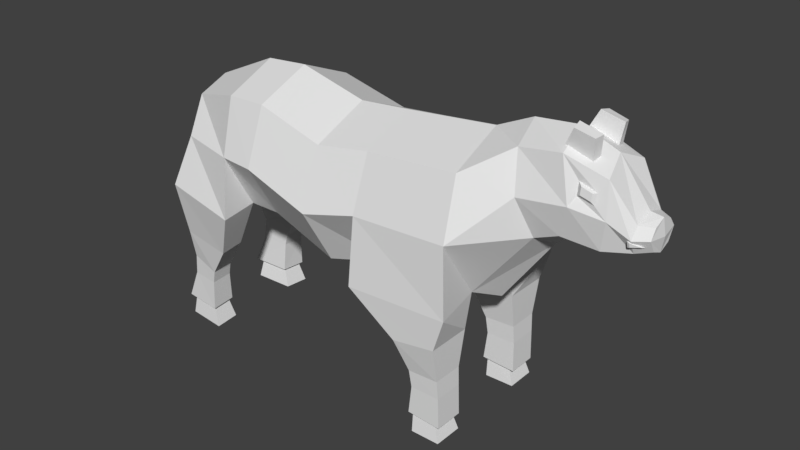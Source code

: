 # Source: cow.blend  (saved by Blender 2.77.0; exported with 4.5.12 LTS)
import bpy
from mathutils import Matrix  # noqa: F401  (used for matrix-valued properties, if any)

bpy.ops.wm.read_factory_settings(use_empty=True)
scene = bpy.context.scene
scene.name = 'Scene'

# ---- collections
col_collection_1 = bpy.data.collections.new('Collection 1'); scene.collection.children.link(col_collection_1)

# ---- materials (node trees are filled in below, after node groups)
mat_material = bpy.data.materials.new('Material')
mat_material.alpha_threshold = 0.0
mat_material.use_transparent_shadow = False
mat_material.roughness = 0.5
mat_material.line_color = (0.0, 0.0, 0.0, 1.0)

# ---- material node trees

# ---- world
world_world = bpy.data.worlds.new('World'); scene.world = world_world
world_world.color = (0.05088, 0.05088, 0.05088)
world_world.use_sun_shadow = False
world_world.sun_shadow_jitter_overblur = 0.0
world_world.cycles.sampling_method = 'MANUAL'

# ---- meshes
me_cube = bpy.data.meshes.new('Cube')
me_cube.from_pydata([(-0.1217, 9.015e-07, -1.594), (-0.1217, 3.949e-07, -0.7064), (-0.1217, 0.1503, -0.7687), (-0.1217, 0.4319, -1.15), (-0.1217, 0.3139, -1.464), (-0.8845, 9.537e-07, -1.746), (-1.043, 5.96e-07, -1.132), (-1.02, 0.1659, -1.222), (-0.9527, 0.2407, -1.439), (-0.9077, 0.1659, -1.656), (-1.515, 0.0, -1.457), (-1.505, 0.0, -1.249), (-1.507, 0.1053, -1.282), (-1.512, 0.1519, -1.363), (-1.513, 0.1053, -1.424), (-1.221, 0.2251, -1.467), (-1.157, 0.1838, -1.698), (-1.184, 5.96e-07, -1.248), (-1.166, 0.1819, -1.287), (-1.139, 9.537e-07, -1.771), (-1.397, 0.182, -1.432), (-1.378, 5.96e-07, -1.233), (-1.341, 8.345e-07, -1.692), (-1.382, 0.1555, -1.624), (-1.366, 0.1532, -1.264), (0.1875, 9.09e-07, -1.567), (0.1875, 3.576e-07, -0.5917), (0.1875, 0.2757, -0.7345), (0.1875, 0.4757, -1.079), (0.1875, 0.3449, -1.424), (0.6054, 1.013e-06, -1.673), (0.6054, 4.768e-07, -0.7364), (0.6054, 0.2619, -0.8736), (0.6054, 0.4563, -1.205), (0.6054, 0.3311, -1.536), (0.8713, 1.013e-06, -1.652), (0.8058, 4.768e-07, -0.762), (0.8175, 0.2465, -0.8627), (0.8178, 0.4364, -1.207), (0.8617, 0.3157, -1.522), (1.258, 9.537e-07, -1.478), (1.277, 5.96e-07, -0.8669), (1.27, 0.1857, -0.9399), (1.184, 0.3543, -1.214), (1.261, 0.1857, -1.401), (-0.682, 0.3285, -1.513), (-0.6705, 8.941e-07, -1.648), (-0.6714, 0.1573, -0.7929), (-0.7098, 0.4525, -1.188), (-0.7491, 3.576e-07, -0.7284), (-0.1207, 0.4744, -0.7614), (-0.7366, 0.4756, -0.7916), (-0.417, 0.2038, -0.5602), (-0.6743, 0.2099, -0.6009), (-0.4169, 0.4723, -0.5578), (-0.6743, 0.4728, -0.5987), (-0.5014, 0.2465, -0.2829), (-0.6747, 0.2506, -0.2828), (-0.5011, 0.4251, -0.2829), (-0.6744, 0.4255, -0.2829), (-0.481, 0.245, -0.1149), (-0.6799, 0.2491, -0.09953), (-0.4807, 0.4237, -0.115), (-0.6796, 0.424, -0.09965), (-0.5046, 0.245, -0.0007638), (-0.678, 0.2491, -0.0005563), (-0.5044, 0.4237, -0.0008652), (-0.6777, 0.424, -0.0006527), (-0.4982, 0.2651, -0.1424), (-0.6325, 0.2683, -0.1315), (-0.498, 0.4039, -0.1425), (-0.6323, 0.4042, -0.1316), (-0.6687, 0.2469, -0.3893), (-0.6684, 0.4303, -0.3889), (-0.4875, 0.2426, -0.3821), (-0.4872, 0.43, -0.3817), (0.7985, 0.479, -0.8456), (1.25, 0.4501, -0.9228), (1.245, 0.174, -0.6086), (0.9361, 0.2583, -0.571), (1.231, 0.3905, -0.6003), (0.9231, 0.4092, -0.5627), (1.232, 0.226, -0.4322), (1.062, 0.2426, -0.3814), (1.226, 0.3618, -0.4262), (1.056, 0.3755, -0.3759), (1.37, 8.345e-07, -1.179), (1.247, 0.2231, -0.3086), (1.08, 0.2397, -0.3026), (1.239, 0.3589, -0.3048), (1.073, 0.3726, -0.2988), (1.322, 0.2085, -0.1307), (1.088, 0.2273, -0.1223), (1.311, 0.3627, -0.1253), (1.078, 0.3783, -0.1169), (1.056, 0.3783, 0.0009366), (1.289, 0.3627, -0.007509), (1.066, 0.2273, -0.004466), (1.3, 0.2085, -0.01287), (1.111, 0.3537, -0.1627), (1.118, 0.2531, -0.1663), (1.274, 0.2405, -0.1719), (1.267, 0.3434, -0.1683), (1.241, 9.537e-07, -1.416), (1.46, 8.345e-07, -1.18), (1.231, 0.07403, -1.353), (1.244, 8.345e-07, -1.276), (1.418, 0.05574, -1.168), (1.374, 7.153e-07, -1.138), (1.439, 5.96e-07, -0.8678), (1.398, 0.04943, -0.8824), (1.345, 5.96e-07, -0.8834), (1.416, 4.768e-07, -0.7338), (1.384, 0.04149, -0.7451), (1.343, 4.768e-07, -0.7458), (-1.345, 0.1774, -1.556), (-1.246, 0.178, -1.587), (-1.245, 0.1891, -1.518), (-1.337, 0.1874, -1.495), (-1.329, 0.1974, -1.556), (-1.27, 0.1978, -1.574), (-1.269, 0.2045, -1.533), (-1.324, 0.2035, -1.518), (-1.583, 0.0, -1.448), (-1.585, 0.0, -1.272), (-1.585, 0.06746, -1.3), (-1.585, 0.1068, -1.368), (-1.583, 0.06746, -1.42), (-1.599, 0.0, -1.358), (-1.128, 0.1327, -1.704), (-1.119, 0.07262, -1.717), (-1.287, 0.07813, -1.673), (-1.28, 0.127, -1.665), (-1.291, 0.144, -1.788), (-1.184, 0.1505, -1.815), (-1.175, 0.09047, -1.828), (-1.303, 0.0946, -1.796), (-1.494, 0.1559, -1.363), (-1.494, 0.1435, -1.324), (-1.56, 0.104, -1.33), (-1.504, 0.1519, -1.352), (-1.505, 0.1469, -1.329), (-1.552, 0.1211, -1.333)], [], [(46, 5, 9, 45), (48, 8, 7, 47), (45, 9, 8, 48), (47, 7, 6, 49), (23, 14, 13, 20), (24, 12, 11, 21), (22, 10, 14, 23), (20, 13, 12, 24), (8, 15, 18, 7), (5, 19, 16, 9), (7, 18, 17, 6), (9, 16, 15, 8), (15, 20, 24, 18), (19, 22, 23, 16), (18, 24, 21, 17), (20, 15, 117, 118), (4, 29, 25, 0), (2, 27, 28, 3), (3, 28, 29, 4), (1, 26, 27, 2), (28, 33, 34, 29), (26, 31, 32, 27), (29, 34, 30, 25), (27, 32, 33, 28), (34, 39, 35, 30), (32, 37, 38, 33), (33, 38, 39, 34), (31, 36, 37, 32), (39, 44, 40, 35), (76, 37, 79, 81), (38, 43, 44, 39), (36, 41, 42, 37), (2, 47, 49, 1), (4, 45, 48, 3), (48, 47, 51), (0, 46, 45, 4), (3, 48, 51, 50), (2, 3, 50), (51, 47, 53, 55), (73, 72, 57, 59), (50, 51, 55, 54), (2, 50, 54, 52), (47, 2, 52, 53), (56, 58, 62, 60), (72, 74, 56, 57), (74, 75, 58, 56), (75, 73, 59, 58), (61, 60, 62, 63), (58, 59, 63, 62), (59, 57, 61, 63), (57, 56, 60, 61), (65, 64, 66, 67), (69, 71, 70, 68), (65, 69, 68, 64), (64, 68, 70, 66), (66, 70, 71, 67), (67, 71, 69, 65), (54, 55, 73, 75), (52, 54, 75, 74), (53, 52, 74, 72), (55, 53, 72, 73), (76, 77, 43, 38), (38, 37, 76), (42, 43, 77), (80, 81, 85, 84), (37, 42, 78, 79), (77, 76, 81, 80), (42, 77, 80, 78), (84, 85, 90, 89), (78, 80, 84, 82), (79, 78, 82, 83), (81, 79, 83, 85), (43, 86, 40, 44), (41, 86, 43, 42), (89, 90, 94, 93), (82, 84, 89, 87), (83, 82, 87, 88), (85, 83, 88, 90), (92, 91, 93, 94), (87, 89, 93, 91), (88, 87, 91, 92), (90, 88, 92, 94), (97, 98, 96, 95), (100, 99, 102, 101), (96, 102, 99, 95), (97, 100, 101, 98), (98, 101, 102, 96), (95, 99, 100, 97), (105, 103, 106), (107, 108, 111, 110), (105, 106, 108, 107), (103, 105, 107, 104), (110, 111, 114, 113), (104, 107, 110, 109), (113, 114, 112), (109, 110, 113, 112), (14, 10, 123, 127), (11, 12, 125, 124), (118, 117, 121, 122), (16, 23, 115, 116), (15, 16, 116, 117), (23, 20, 118, 115), (120, 119, 122, 121), (116, 115, 119, 120), (115, 118, 122, 119), (117, 116, 120, 121), (124, 125, 126, 128), (126, 127, 123, 128), (12, 13, 126, 125), (13, 14, 127, 126), (130, 129, 132, 131), (135, 136, 133, 134), (131, 132, 133, 136), (129, 130, 135, 134), (130, 131, 136, 135), (132, 129, 134, 133), (139, 138, 141, 142), (139, 142, 140, 137), (140, 142, 141), (138, 137, 140, 141)])
_uv = me_cube.uv_layers.new(name='UVMap')
_uv.uv.foreach_set('vector', [0.2825, 0.7341, 0.2023, 0.7333, 0.2121, 0.6865, 0.2862, 0.6646, 0.2526, 0.5928, 0.2027, 0.617, 0.1929, 0.48, 0.3137, 0.3387, 0.2862, 0.6646, 0.2121, 0.6865, 0.2027, 0.617, 0.2526, 0.5928, 0.3137, 0.3387, 0.1929, 0.48, 0.144, 0.4264, 0.3157, 0.3009, 0.06862, 0.645, 0.02717, 0.5906, 0.03651, 0.5574, 0.07761, 0.5706, 0.0842, 0.5194, 0.02699, 0.5278, -0.004168, 0.5091, 0.0324, 0.4853, 0.05018, 0.6842, -0.01077, 0.6045, 0.02717, 0.5906, 0.06862, 0.645, 0.07761, 0.5706, 0.03651, 0.5574, 0.02699, 0.5278, 0.0842, 0.5194, 0.2027, 0.617, 0.1441, 0.5836, 0.1524, 0.5144, 0.1929, 0.48, 0.2023, 0.7333, 0.1178, 0.7181, 0.1453, 0.6726, 0.2121, 0.6865, 0.1929, 0.48, 0.1524, 0.5144, 0.09332, 0.4603, 0.144, 0.4264, 0.2121, 0.6865, 0.1453, 0.6726, 0.1441, 0.5836, 0.2027, 0.617, 0.1441, 0.5836, 0.07761, 0.5706, 0.0842, 0.5194, 0.1524, 0.5144, 0.1178, 0.7181, 0.05018, 0.6842, 0.06862, 0.645, 0.1453, 0.6726, 0.1524, 0.5144, 0.0842, 0.5194, 0.0324, 0.4853, 0.09332, 0.4603, 0.07761, 0.5706, 0.1441, 0.5836, 0.1233, 0.6086, 0.09835, 0.5946, 0.4602, 0.6581, 0.5432, 0.658, 0.5785, 0.7212, 0.4691, 0.7159, 0.5584, 0.3352, 0.6044, 0.3414, 0.5471, 0.56, 0.4929, 0.6092, 0.4929, 0.6092, 0.5471, 0.56, 0.5432, 0.658, 0.4602, 0.6581, 0.5454, 0.3094, 0.6176, 0.293, 0.6044, 0.3414, 0.5584, 0.3352, 0.5471, 0.56, 0.5927, 0.6486, 0.6647, 0.7112, 0.5432, 0.658, 0.6176, 0.293, 0.7599, 0.3437, 0.6459, 0.3735, 0.6044, 0.3414, 0.5432, 0.658, 0.6647, 0.7112, 0.733, 0.7667, 0.5785, 0.7212, 0.6044, 0.3414, 0.6459, 0.3735, 0.5927, 0.6486, 0.5471, 0.56, 0.6647, 0.7112, 0.7476, 0.6931, 0.8221, 0.7437, 0.733, 0.7667, 0.6459, 0.3735, 0.675, 0.3919, 0.6237, 0.6382, 0.5927, 0.6486, 0.5927, 0.6486, 0.6237, 0.6382, 0.7476, 0.6931, 0.6647, 0.7112, 0.7599, 0.3437, 0.8231, 0.3698, 0.675, 0.3919, 0.6459, 0.3735, 0.7476, 0.6931, 0.8765, 0.6712, 0.9301, 0.6621, 0.8221, 0.7437, 0.6573, 0.6047, 0.675, 0.3919, 0.7029, 0.4292, 0.6849, 0.579, 0.6237, 0.6382, 0.8522, 0.6506, 0.8765, 0.6712, 0.7476, 0.6931, 0.8231, 0.3698, 0.9478, 0.4618, 0.9261, 0.4799, 0.675, 0.3919, 0.5584, 0.3352, 0.3137, 0.3387, 0.3157, 0.3009, 0.5454, 0.3094, 0.4602, 0.6581, 0.2862, 0.6646, 0.2526, 0.5928, 0.4929, 0.6092, 0.2526, 0.5928, 0.3137, 0.3387, 0.328, 0.5673, 0.4691, 0.7159, 0.2825, 0.7341, 0.2862, 0.6646, 0.4602, 0.6581, 0.4929, 0.6092, 0.2526, 0.5928, 0.328, 0.5673, 0.4751, 0.5931, 0.5584, 0.3352, 0.4929, 0.6092, 0.4751, 0.5931, 0.328, 0.5673, 0.3137, 0.3387, 0.3401, 0.3656, 0.3549, 0.54, 0.3771, 0.5089, 0.3723, 0.3941, 0.394, 0.4136, 0.394, 0.489, 0.4751, 0.5931, 0.328, 0.5673, 0.3549, 0.54, 0.487, 0.5616, 0.5584, 0.3352, 0.4751, 0.5931, 0.487, 0.5616, 0.5121, 0.365, 0.3137, 0.3387, 0.5584, 0.3352, 0.5121, 0.365, 0.3401, 0.3656, 0.4894, 0.4116, 0.4647, 0.5078, 0.4543, 0.4739, 0.4552, 0.4407, 0.3723, 0.3941, 0.5142, 0.3952, 0.4894, 0.4116, 0.394, 0.4136, 0.5142, 0.3952, 0.4746, 0.5298, 0.4647, 0.5078, 0.4894, 0.4116, 0.4746, 0.5298, 0.3771, 0.5089, 0.394, 0.489, 0.4647, 0.5078, 0.4227, 0.4337, 0.4552, 0.4407, 0.4543, 0.4739, 0.4175, 0.4689, 0.4647, 0.5078, 0.394, 0.489, 0.4175, 0.4689, 0.4543, 0.4739, 0.394, 0.489, 0.394, 0.4136, 0.4227, 0.4337, 0.4175, 0.4689, 0.394, 0.4136, 0.4894, 0.4116, 0.4552, 0.4407, 0.4227, 0.4337, 0.01806, 0.963, 0.03208, 0.963, 0.03208, 0.977, 0.01806, 0.977, 0.01806, 0.963, 0.03208, 0.963, 0.03208, 0.977, 0.01806, 0.977, 0.01806, 0.963, 0.03208, 0.963, 0.03208, 0.977, 0.01806, 0.977, 0.01806, 0.963, 0.03208, 0.963, 0.03208, 0.977, 0.01806, 0.977, 0.01806, 0.963, 0.03208, 0.963, 0.03208, 0.977, 0.01806, 0.977, 0.01806, 0.963, 0.03208, 0.963, 0.03208, 0.977, 0.01806, 0.977, 0.487, 0.5616, 0.3549, 0.54, 0.3771, 0.5089, 0.4746, 0.5298, 0.5121, 0.365, 0.487, 0.5616, 0.4746, 0.5298, 0.5142, 0.3952, 0.3401, 0.3656, 0.5121, 0.365, 0.5142, 0.3952, 0.3723, 0.3941, 0.3549, 0.54, 0.3401, 0.3656, 0.3723, 0.3941, 0.3771, 0.5089, 0.6573, 0.6047, 0.8325, 0.6252, 0.8522, 0.6506, 0.6237, 0.6382, 0.6237, 0.6382, 0.675, 0.3919, 0.6573, 0.6047, 0.9261, 0.4799, 0.8522, 0.6506, 0.8325, 0.6252, 0.819, 0.5954, 0.6849, 0.579, 0.7099, 0.5588, 0.8043, 0.5733, 0.675, 0.3919, 0.9261, 0.4799, 0.8769, 0.4859, 0.7029, 0.4292, 0.8325, 0.6252, 0.6573, 0.6047, 0.6849, 0.579, 0.819, 0.5954, 0.9261, 0.4799, 0.8325, 0.6252, 0.819, 0.5954, 0.8769, 0.4859, 0.8043, 0.5733, 0.7099, 0.5588, 0.7251, 0.5445, 0.7905, 0.5571, 0.8769, 0.4859, 0.819, 0.5954, 0.8043, 0.5733, 0.8447, 0.4957, 0.7029, 0.4292, 0.8769, 0.4859, 0.8447, 0.4957, 0.7272, 0.4568, 0.6849, 0.579, 0.7029, 0.4292, 0.7272, 0.4568, 0.7099, 0.5588, 0.8522, 0.6506, 0.9695, 0.5649, 0.9301, 0.6621, 0.8765, 0.6712, 0.9478, 0.4618, 0.9695, 0.5649, 0.8522, 0.6506, 0.9261, 0.4799, 0.7905, 0.5571, 0.7251, 0.5445, 0.7527, 0.5296, 0.7838, 0.5327, 0.8447, 0.4957, 0.8043, 0.5733, 0.7905, 0.5571, 0.8197, 0.5038, 0.7272, 0.4568, 0.8447, 0.4957, 0.8197, 0.5038, 0.74, 0.4735, 0.7099, 0.5588, 0.7272, 0.4568, 0.74, 0.4735, 0.7251, 0.5445, 0.7541, 0.4978, 0.7868, 0.5141, 0.7838, 0.5327, 0.7527, 0.5296, 0.8197, 0.5038, 0.7905, 0.5571, 0.7838, 0.5327, 0.7868, 0.5141, 0.74, 0.4735, 0.8197, 0.5038, 0.7868, 0.5141, 0.7541, 0.4978, 0.7251, 0.5445, 0.74, 0.4735, 0.7541, 0.4978, 0.7527, 0.5296, 0.02114, 0.9365, 0.04869, 0.9365, 0.04869, 0.9641, 0.02114, 0.9641, 0.02114, 0.9365, 0.04869, 0.9365, 0.04869, 0.9641, 0.02114, 0.9641, 0.02114, 0.9365, 0.04869, 0.9365, 0.04869, 0.9641, 0.02114, 0.9641, 0.02114, 0.9365, 0.04869, 0.9365, 0.04869, 0.9641, 0.02114, 0.9641, 0.02114, 0.9365, 0.04869, 0.9365, 0.04869, 0.9641, 0.02114, 0.9641, 0.02114, 0.9365, 0.04869, 0.9365, 0.04869, 0.9641, 0.02114, 0.9641, 0.02221, 0.6496, 0.02676, 0.6767, 8.014e-05, 0.6427, 0.03864, 0.5965, 0.01597, 0.5934, 7.99e-05, 0.5186, 0.0218, 0.5212, 0.02221, 0.6496, 8.014e-05, 0.6427, 0.01597, 0.5934, 0.03864, 0.5965, 0.02676, 0.6767, 0.02221, 0.6496, 0.03864, 0.5965, 0.05894, 0.5993, 0.0218, 0.5212, 7.99e-05, 0.5186, 0.002451, 0.4823, 0.01508, 0.4903, 0.05894, 0.5993, 0.03864, 0.5965, 0.0218, 0.5212, 0.03896, 0.5085, 0.01508, 0.4903, 0.002451, 0.4823, 0.02197, 0.4774, 0.03896, 0.5085, 0.0218, 0.5212, 0.01508, 0.4903, 0.02197, 0.4774, 0.02717, 0.5906, -0.01077, 0.6045, -0.02785, 0.5873, -0.006539, 0.5778, -0.004168, 0.5091, 0.02699, 0.5278, -0.004248, 0.5397, -0.02462, 0.5281, 0.01594, 0.9504, 0.03875, 0.9504, 0.03321, 0.9561, 0.02098, 0.9566, 0.1453, 0.6726, 0.06862, 0.645, 0.09013, 0.619, 0.1228, 0.6367, 0.1441, 0.5836, 0.1453, 0.6726, 0.1228, 0.6367, 0.1233, 0.6086, 0.06862, 0.645, 0.07761, 0.5706, 0.09835, 0.5946, 0.09013, 0.619, 0.03528, 0.9674, 0.02304, 0.9655, 0.02098, 0.9566, 0.03321, 0.9561, 0.04083, 0.9725, 0.01786, 0.9706, 0.02304, 0.9655, 0.03528, 0.9674, 0.01786, 0.9706, 0.01594, 0.9504, 0.02098, 0.9566, 0.02304, 0.9655, 0.03875, 0.9504, 0.04083, 0.9725, 0.03528, 0.9674, 0.03321, 0.9561, -0.02462, 0.5281, -0.004248, 0.5397, 0.005082, 0.5615, -0.03205, 0.5565, 0.005082, 0.5615, -0.006539, 0.5778, -0.02785, 0.5873, -0.03205, 0.5565, 0.02699, 0.5278, 0.03651, 0.5574, 0.005082, 0.5615, -0.004248, 0.5397, 0.03651, 0.5574, 0.02717, 0.5906, -0.006539, 0.5778, 0.005082, 0.5615, 0.2599, 0.8232, 0.2324, 0.8232, 0.2324, 0.8139, 0.2599, 0.8139, 0.2599, 0.8232, 0.2324, 0.8232, 0.2324, 0.8139, 0.2599, 0.8139, 0.2599, 0.8232, 0.2324, 0.8232, 0.2324, 0.8139, 0.2599, 0.8139, 0.2599, 0.8232, 0.2324, 0.8232, 0.2324, 0.8139, 0.2599, 0.8139, 0.2599, 0.8232, 0.2324, 0.8232, 0.2324, 0.8139, 0.2599, 0.8139, 0.2599, 0.8232, 0.2324, 0.8232, 0.2324, 0.8139, 0.2599, 0.8139, 0.01594, 0.9504, 0.03875, 0.9504, 0.03321, 0.9561, 0.02098, 0.9566, 0.01594, 0.9504, 0.02098, 0.9566, 0.03528, 0.9674, 0.04083, 0.9725, 0.03528, 0.9674, 0.02098, 0.9566, 0.03321, 0.9561, 0.03875, 0.9504, 0.04083, 0.9725, 0.03528, 0.9674, 0.03321, 0.9561])
me_cube.materials.append(mat_material)
me_cube.use_remesh_preserve_volume = False
me_cube.use_remesh_preserve_attributes = False
me_cube.use_mirror_vertex_groups = False
me_cube.use_paint_bone_selection = False
me_cube.use_paint_mask = True
me_cube.update()

# ---- objects
ob_cube = bpy.data.objects.new('Cube', me_cube)

# ---- transforms, parenting, visibility, modifiers, constraints
ob_cube.location = (0.0, 0.0, 0.0)
ob_cube.rotation_euler = (-2.687e-07, -3.142, 2.029e-14)
ob_cube.lock_rotations_4d = False
ob_cube.empty_display_type = 'ARROWS'
ob_cube.lineart.crease_threshold = 0.0
_m = ob_cube.modifiers.new('Mirror', 'MIRROR')
_m.use_axis = (False, True, False)
_m.use_clip = True

# ---- collection membership
col_collection_1.objects.link(ob_cube)

# ---- scene / render settings (as saved in the file)
scene.frame_start = 1; scene.frame_end = 250; scene.frame_set(1)
scene.render.engine = 'BLENDER_EEVEE_NEXT'
scene.render.resolution_percentage = 50
scene.render.dither_intensity = 0.0
scene.cycles.use_denoising = False
scene.cycles.samples = 128
scene.cycles.sampling_pattern = 'TABULATED_SOBOL'
scene.cycles.light_sampling_threshold = 0.0
scene.cycles.use_adaptive_sampling = False
scene.cycles.use_light_tree = False
scene.cycles.blur_glossy = 0.0
scene.cycles.sample_clamp_indirect = 0.0
scene.view_settings.view_transform = 'Standard'
bpy.context.view_layer.update()

# ---- added for rendering (the .blend has no active camera and no usable light): camera, sun
cam_auto = bpy.data.cameras.new('AutoCamera')
cam_auto.lens = 50.0
cam_auto.sensor_width = 36.0
cam_auto.clip_end = 1000.0
ob_auto_camera = bpy.data.objects.new('AutoCamera', cam_auto)
scene.collection.objects.link(ob_auto_camera)
ob_auto_camera.location = (3.48401, -4.09734, 3.6452)
ob_auto_camera.rotation_euler = (1.09748, -7.21219e-08, 0.694738)
scene.camera = ob_auto_camera
light_auto_sun = bpy.data.lights.new('AutoSun', 'SUN')
light_auto_sun.energy = 3.0
light_auto_sun.angle = 0.0523599
ob_auto_sun = bpy.data.objects.new('AutoSun', light_auto_sun)
scene.collection.objects.link(ob_auto_sun)
ob_auto_sun.rotation_euler = (0.872665, 0.174533, 0.523599)
bpy.context.view_layer.update()

